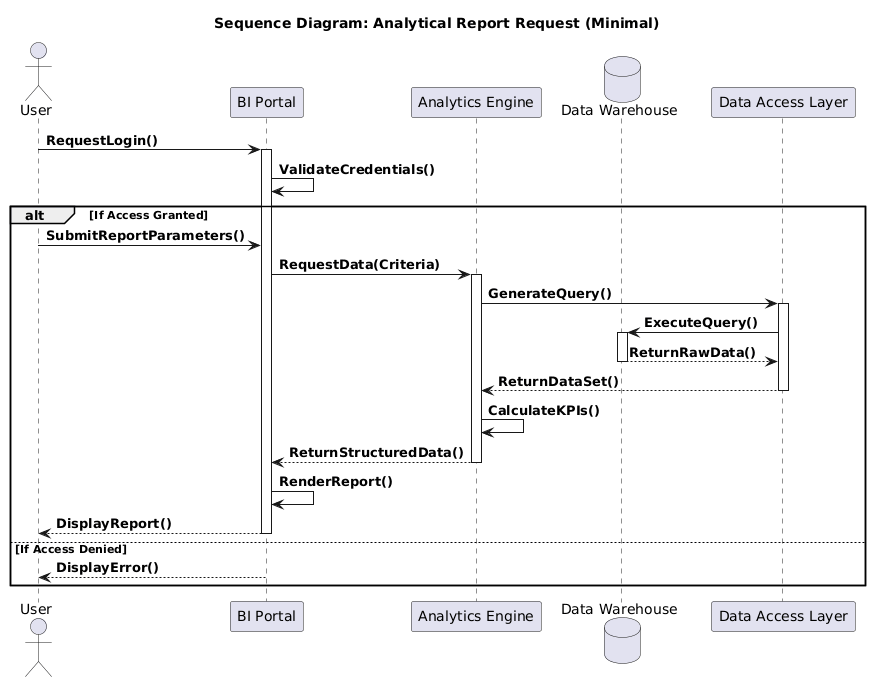

The diagram above was rendered by PlantUML. Its source (embedded in the PNG):
@startuml
title **Sequence Diagram: Analytical Report Request (Minimal)**

actor User
participant "BI Portal" as Portal
participant "Analytics Engine" as Engine
database "Data Warehouse" as DWH
participant "Data Access Layer" as DAL

' === Simplified Flow ===

User -> Portal: **RequestLogin()**
activate Portal

Portal -> Portal: **ValidateCredentials()**

alt **If Access Granted**
    
    User -> Portal: **SubmitReportParameters()**

    Portal -> Engine: **RequestData(Criteria)**
    activate Engine

    Engine -> DAL: **GenerateQuery()**
    activate DAL
    
    DAL -> DWH: **ExecuteQuery()**
    activate DWH
    DWH --> DAL: **ReturnRawData()**
    deactivate DWH
    
    DAL --> Engine: **ReturnDataSet()**
    deactivate DAL

    Engine -> Engine: **CalculateKPIs()**
    Engine --> Portal: **ReturnStructuredData()**
    deactivate Engine

    Portal -> Portal: **RenderReport()**
    Portal --> User: **DisplayReport()**
    deactivate Portal

else **If Access Denied**

    Portal --> User: **DisplayError()**
    deactivate Portal

end
@enduml